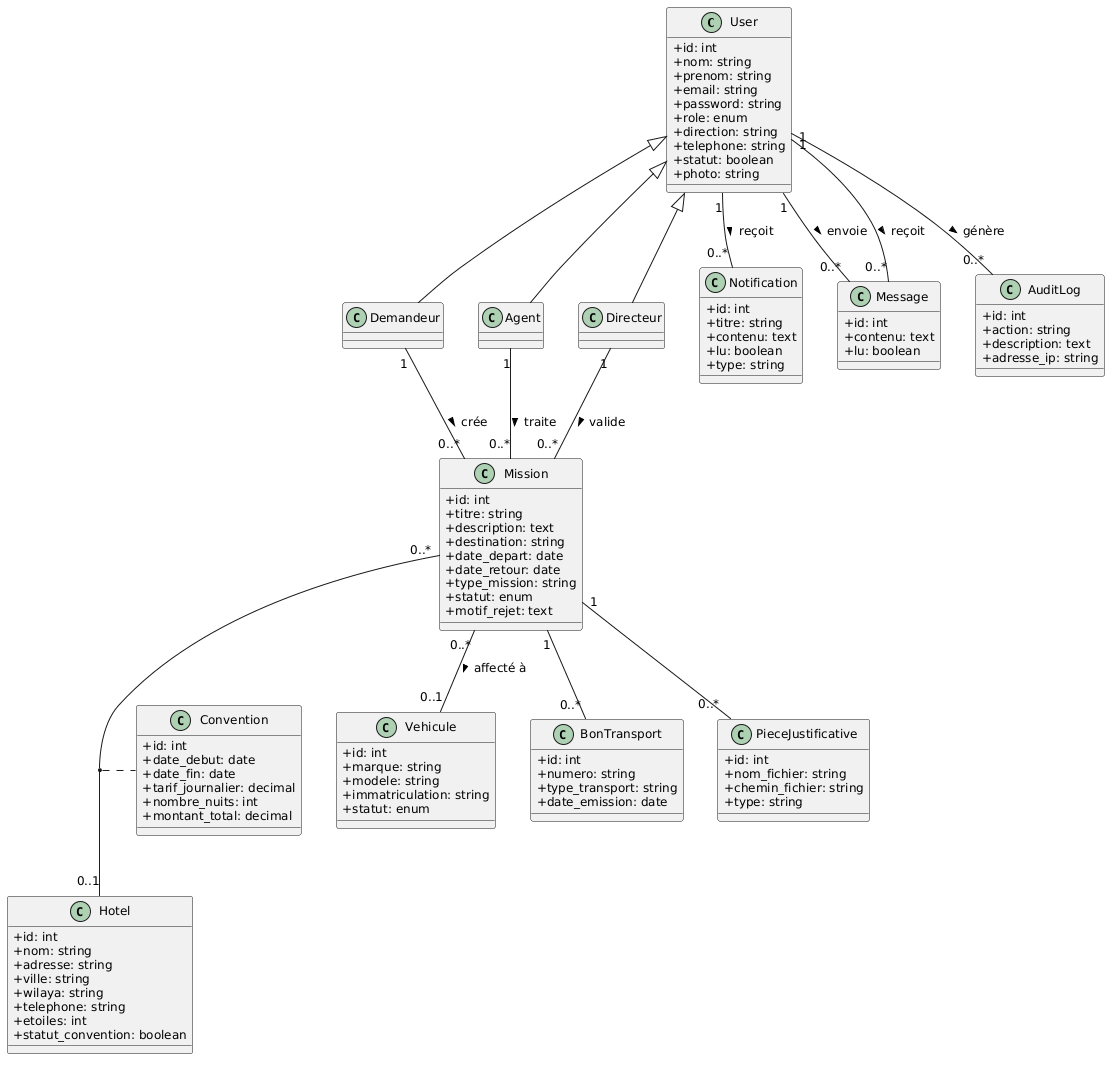

The diagram above was rendered by PlantUML. Its source (embedded in the PNG):
@startuml
skinparam classAttributeIconSize 0
skinparam shadowing false
skinparam defaultFontSize 12

class User {
  +id: int
  +nom: string
  +prenom: string
  +email: string
  +password: string
  +role: enum
  +direction: string
  +telephone: string
  +statut: boolean
  +photo: string
}

class Demandeur {
}

class Agent {
}

class Directeur {
}

class Mission {
  +id: int
  +titre: string
  +description: text
  +destination: string
  +date_depart: date
  +date_retour: date
  +type_mission: string
  +statut: enum
  +motif_rejet: text
}

class Hotel {
  +id: int
  +nom: string
  +adresse: string
  +ville: string
  +wilaya: string
  +telephone: string
  +etoiles: int
  +statut_convention: boolean
}

class Convention {
  +id: int
  +date_debut: date
  +date_fin: date
  +tarif_journalier: decimal
  +nombre_nuits: int
  +montant_total: decimal
}

class Vehicule {
  +id: int
  +marque: string
  +modele: string
  +immatriculation: string
  +statut: enum
}

class BonTransport {
  +id: int
  +numero: string
  +type_transport: string
  +date_emission: date
}

class PieceJustificative {
  +id: int
  +nom_fichier: string
  +chemin_fichier: string
  +type: string
}

class Notification {
  +id: int
  +titre: string
  +contenu: text
  +lu: boolean
  +type: string
}

class Message {
  +id: int
  +contenu: text
  +lu: boolean
}

class AuditLog {
  +id: int
  +action: string
  +description: text
  +adresse_ip: string
}

User <|-- Demandeur
User <|-- Agent
User <|-- Directeur

Demandeur "1" -- "0..*" Mission : crée >
Directeur "1" -- "0..*" Mission : valide >
Agent "1" -- "0..*" Mission : traite >

Mission "0..*" -- "0..1" Hotel
(Mission, Hotel) .. Convention

Mission "0..*" -- "0..1" Vehicule : affecté à >
Mission "1" -- "0..*" BonTransport
Mission "1" -- "0..*" PieceJustificative

User "1" -- "0..*" Notification : reçoit >
User "1" -- "0..*" Message : envoie >
User "1" -- "0..*" Message : reçoit >
User "1" -- "0..*" AuditLog : génère >

@enduml